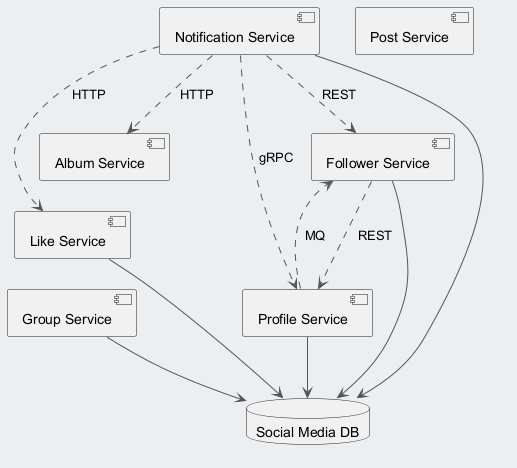

The diagram above was rendered by PlantUML. Its source (embedded in the PNG):
@startuml
skinparam backgroundColor #ECEFF1
skinparam classBackgroundColor #FFFFFF
skinparam classBorderColor #455A64
skinparam ArrowColor #555555
component "Group Service" as C_GroupService
component "Like Service" as C_LikeService
component "Album Service" as C_AlbumService
component "Post Service" as C_PostService
component "Notification Service" as C_NotificationService
component "Follower Service" as C_FollowerService
component "Profile Service" as C_ProfileService
database "Social Media DB" as DB_social_media
C_GroupService --> DB_social_media
C_LikeService --> DB_social_media
C_NotificationService --> DB_social_media
C_FollowerService --> DB_social_media
C_ProfileService --> DB_social_media
C_NotificationService ..> C_FollowerService : REST
C_ProfileService ..> C_FollowerService : MQ
C_NotificationService ..> C_LikeService : HTTP
C_FollowerService ..> C_ProfileService : REST
C_NotificationService ..> C_AlbumService : HTTP
C_NotificationService ..> C_ProfileService : gRPC
@enduml